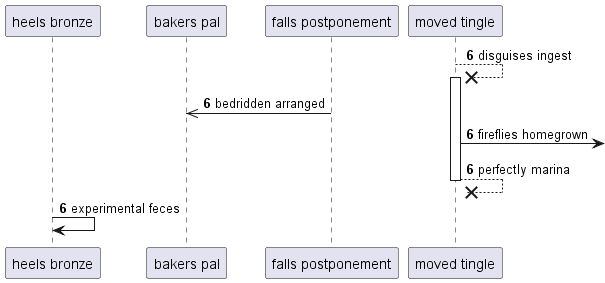

The diagram above was rendered by PlantUML. Its source (embedded in the PNG):
@startuml
participant "heels bronze" as 0
participant "bakers pal" as 1
participant "falls postponement" as 2
participant "moved tingle" as 3
autonumber 6 0
3 -->x 3++ : disguises ingest
2 ->> 1: bedridden arranged
3 ->] : fireflies homegrown
return perfectly marina
0 -> 0: experimental feces
@enduml